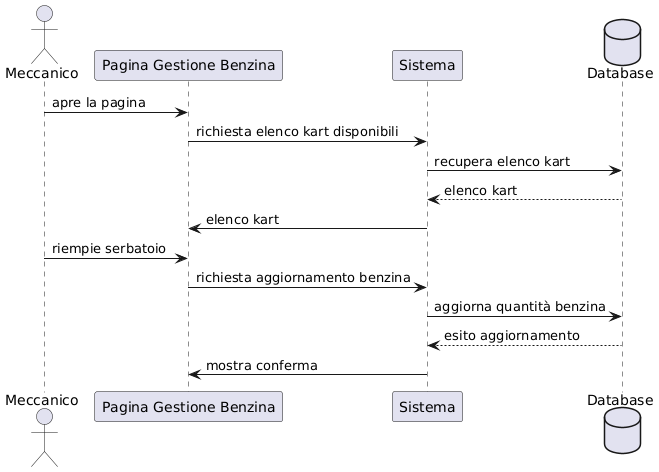

The diagram above was rendered by PlantUML. Its source (embedded in the PNG):
@startuml
actor Meccanico
participant "Pagina Gestione Benzina" as Pagina
participant Sistema
database Database

Meccanico -> Pagina : apre la pagina
Pagina -> Sistema : richiesta elenco kart disponibili
Sistema -> Database : recupera elenco kart
Database --> Sistema : elenco kart
Sistema -> Pagina : elenco kart

Meccanico -> Pagina : riempie serbatoio

Pagina -> Sistema : richiesta aggiornamento benzina
Sistema -> Database : aggiorna quantità benzina
Database --> Sistema : esito aggiornamento
Sistema -> Pagina : mostra conferma
@enduml